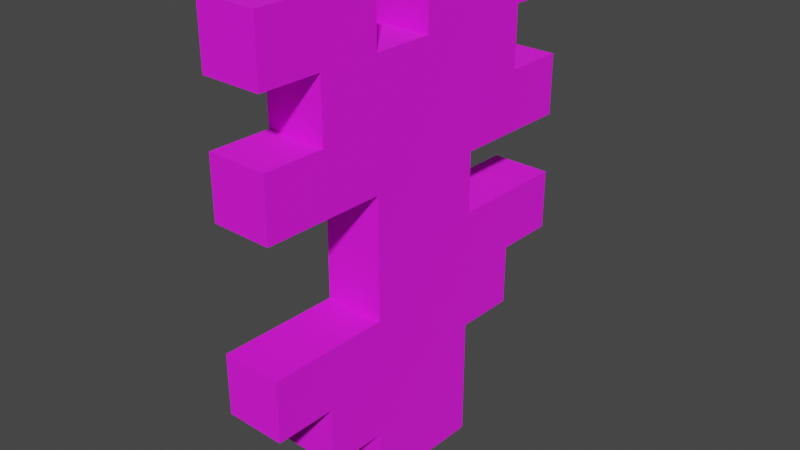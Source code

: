 # Source: dandelion.blend  (saved by Blender 2.81.16; exported with 4.5.12 LTS)
import bpy
from mathutils import Matrix  # noqa: F401  (used for matrix-valued properties, if any)

bpy.ops.wm.read_factory_settings(use_empty=True)
scene = bpy.context.scene
scene.name = 'Scene'

# ---- collections
col_collection = bpy.data.collections.new('Collection'); scene.collection.children.link(col_collection)

# ---- images (referenced by path relative to the original .blend; pixels are not part of the script)
import os
ASSET_DIR = os.environ.get("B2B_ASSET_DIR", "")  # directory of the original .blend (textures are referenced by path, not embedded)
HERE = os.path.dirname(os.path.abspath(__file__))  # packed textures are extracted next to this script under _unpacked/

def load_image(name, relpath, width, height, colorspace="sRGB"):
    """Load a texture the original file referenced (path relative to the .blend, or extracted next to this script)."""
    p = next((c for c in (os.path.join(HERE, relpath), os.path.join(ASSET_DIR, relpath)) if relpath and os.path.exists(c)), "")
    if p:
        img = bpy.data.images.load(p, check_existing=True)
        img.name = name
    else:  # same state as the original file: an image datablock whose file is absent (Cycles renders it pink)
        img = bpy.data.images.new(name, width, height)
        img.source = "FILE"
        img.filepath = "//" + (relpath or name)
    img.colorspace_settings.name = colorspace
    return img
img_dandelion_png = load_image('dandelion.png', 'dandelion.png', 1024, 1024, 'sRGB')

# ---- materials (node trees are filled in below, after node groups)
mat_material_001 = bpy.data.materials.new('Material.001')
mat_material_001.use_transparent_shadow = False

# ---- material node trees
mat_material_001.use_nodes = True; mat_material_001.node_tree.nodes.clear()
_N = mat_material_001.node_tree.nodes; _L = mat_material_001.node_tree.links
n0 = _N.new('ShaderNodeOutputMaterial'); n0.name = 'Material Output'; n0.location = (300, 300)
n1 = _N.new('ShaderNodeBsdfPrincipled'); n1.name = 'Principled BSDF'; n1.location = (10, 300)
n1.distribution = 'GGX'
n1.subsurface_method = 'BURLEY'
n1.inputs[2].default_value = 1.0
n1.inputs[3].default_value = 1.45
n1.inputs[27].default_value = (0.0, 0.0, 0.0, 1.0)
n1.inputs[28].default_value = 1.0
n2 = _N.new('ShaderNodeTexImage'); n2.name = 'Image Texture'; n2.location = (-390, 122)
n2.image = img_dandelion_png
n2.interpolation = 'Closest'
_L.new(n1.outputs[0], n0.inputs[0])
_L.new(n2.outputs[0], n1.inputs[0])
n0.is_active_output = True

# ---- world
world_world = bpy.data.worlds.new('World'); scene.world = world_world
world_world.use_nodes = True; world_world.node_tree.nodes.clear()
_N = world_world.node_tree.nodes; _L = world_world.node_tree.links
n0 = _N.new('ShaderNodeOutputWorld'); n0.name = 'World Output'; n0.location = (300, 300)
n1 = _N.new('ShaderNodeBackground'); n1.name = 'Background'; n1.location = (10, 300)
n1.inputs[0].default_value = (0.05088, 0.05088, 0.05088, 1.0)
_L.new(n1.outputs[0], n0.inputs[0])
n0.is_active_output = True
world_world.color = (0.05088, 0.05088, 0.05088)
world_world.use_sun_shadow = False
world_world.sun_shadow_jitter_overblur = 0.0

# ---- meshes
me_dandelion = bpy.data.meshes.new('dandelion')
me_dandelion.from_pydata([(-0.06184, -0.5, 0.02763), (0.0006579, -0.5, 0.02763), (0.06316, -0.5, 0.02763), (-0.1868, -0.375, 0.02763), (-0.1868, -0.3125, 0.02763), (-0.1868, -0.1875, 0.02763), (-0.1868, -0.125, 0.02763), (-0.1868, -0.0625, 0.02763), (-0.1868, 1.208e-09, 0.02763), (-0.1243, -0.4375, 0.02763), (-0.1243, -0.375, 0.02763), (-0.1243, -0.3125, 0.02763), (-0.06184, -0.5, -0.03487), (-0.1243, -0.1875, 0.02763), (-0.1243, -0.125, 0.02763), (-0.1243, -0.0625, 0.02763), (-0.1243, 1.208e-09, 0.02763), (-0.06184, -0.4375, 0.02763), (-0.06184, -0.375, 0.02763), (-0.06184, -0.3125, 0.02763), (-0.06184, -0.25, 0.02763), (-0.06184, -0.1875, 0.02763), (-0.06184, -0.125, 0.02763), (-0.06184, -0.0625, 0.02763), (-0.06184, 1.208e-09, 0.02763), (0.0006579, -0.4375, 0.02763), (0.0006579, -0.375, 0.02763), (0.0006579, -0.3125, 0.02763), (0.0006579, -0.25, 0.02763), (0.0006579, -0.1875, 0.02763), (0.0006579, -0.125, 0.02763), (0.0006579, -0.0625, 0.02763), (0.0006579, 1.208e-09, 0.02763), (0.06316, -0.4375, 0.02763), (0.06316, -0.375, 0.02763), (0.06316, -0.3125, 0.02763), (0.06316, -0.25, 0.02763), (0.06316, -0.1875, 0.02763), (0.06316, -0.125, 0.02763), (0.06316, -0.0625, 0.02763), (0.06316, 1.208e-09, 0.02763), (0.1257, -0.375, 0.02763), (0.1257, -0.3125, 0.02763), (0.1257, -0.25, 0.02763), (0.1257, -0.1875, 0.02763), (0.1257, -0.125, 0.02763), (0.1257, -0.0625, 0.02763), (0.1257, 1.208e-09, 0.02763), (0.1882, -0.3125, 0.02763), (0.1882, -0.25, 0.02763), (0.1882, -0.1875, 0.02763), (0.1882, -0.125, 0.02763), (0.1882, -0.0625, 0.02763), (0.1882, 1.208e-09, 0.02763), (0.1882, -1.524e-09, -0.03487), (0.1882, -0.0625, -0.03487), (0.1882, -0.125, -0.03487), (0.1882, -0.1875, -0.03487), (0.1882, -0.25, -0.03487), (0.1882, -0.3125, -0.03487), (0.1257, -1.524e-09, -0.03487), (0.1257, -0.0625, -0.03487), (0.1257, -0.125, -0.03487), (0.1257, -0.1875, -0.03487), (0.1257, -0.25, -0.03487), (0.1257, -0.3125, -0.03487), (0.1257, -0.375, -0.03487), (0.06316, -1.524e-09, -0.03487), (0.06316, -0.1875, -0.03487), (0.06316, -0.25, -0.03487), (0.06316, -0.375, -0.03487), (0.06316, -0.4375, -0.03487), (0.0006579, -1.524e-09, -0.03487), (0.0006579, -0.0625, -0.03487), (-0.06184, -1.524e-09, -0.03487), (-0.06184, -0.0625, -0.03487), (-0.06184, -0.1875, -0.03487), (-0.06184, -0.25, -0.03487), (-0.06184, -0.3125, -0.03487), (-0.06184, -0.4375, -0.03487), (-0.1243, -1.524e-09, -0.03487), (-0.1243, -0.0625, -0.03487), (-0.1243, -0.125, -0.03487), (-0.1243, -0.1875, -0.03487), (-0.1243, -0.3125, -0.03487), (-0.1243, -0.375, -0.03487), (-0.1243, -0.4375, -0.03487), (-0.1868, -1.524e-09, -0.03487), (-0.1868, -0.0625, -0.03487), (-0.1868, -0.125, -0.03487), (-0.1868, -0.1875, -0.03487), (-0.1868, -0.3125, -0.03487), (-0.1868, -0.375, -0.03487), (0.06316, -0.5, -0.03487), (0.0006579, -0.5, -0.03487), (0.06316, -0.0625, -0.03487), (0.06316, -0.125, -0.03487), (0.0006579, -0.125, -0.03487), (0.0006579, -0.25, -0.03487), (0.0006579, -0.1875, -0.03487), (-0.06184, -0.125, -0.03487), (0.0006579, -0.3125, -0.03487), (0.06316, -0.3125, -0.03487), (0.0006579, -0.375, -0.03487), (0.0006579, -0.4375, -0.03487), (-0.06184, -0.375, -0.03487)], [], [(3, 10, 11, 4), (5, 13, 14, 6), (50, 44, 63, 57), (7, 15, 16, 8), (9, 17, 18, 10), (10, 18, 19, 11), (51, 50, 57, 56), (32, 40, 67, 72), (13, 21, 22, 14), (14, 22, 23, 15), (15, 23, 24, 16), (0, 1, 25, 17), (17, 25, 26, 18), (18, 26, 27, 19), (19, 27, 28, 20), (20, 28, 29, 21), (21, 29, 30, 22), (22, 30, 31, 23), (19, 20, 77, 78), (1, 2, 33, 25), (25, 33, 34, 26), (26, 34, 35, 27), (27, 35, 36, 28), (28, 36, 37, 29), (29, 37, 38, 30), (30, 38, 39, 31), (31, 39, 40, 32), (34, 41, 42, 35), (35, 42, 43, 36), (43, 49, 58, 64), (37, 44, 45, 38), (38, 45, 46, 39), (39, 46, 47, 40), (42, 48, 49, 43), (7, 8, 87, 88), (44, 50, 51, 45), (44, 37, 68, 63), (46, 52, 53, 47), (48, 42, 65, 59), (0, 17, 79, 12), (5, 6, 89, 90), (46, 45, 62, 61), (2, 1, 94, 93), (49, 48, 59, 58), (36, 43, 64, 69), (23, 31, 73, 75), (1, 0, 12, 94), (16, 24, 74, 80), (9, 10, 85, 86), (41, 34, 70, 66), (8, 16, 80, 87), (3, 4, 91, 92), (42, 41, 66, 65), (31, 32, 72, 73), (15, 7, 88, 81), (37, 36, 69, 68), (21, 13, 83, 76), (6, 14, 82, 89), (13, 5, 90, 83), (11, 19, 78, 84), (24, 23, 75, 74), (34, 33, 71, 70), (4, 11, 84, 91), (17, 9, 86, 79), (33, 2, 93, 71), (47, 53, 54, 60), (10, 3, 92, 85), (52, 46, 61, 55), (20, 21, 76, 77), (53, 52, 55, 54), (40, 47, 60, 67), (14, 15, 81, 82), (45, 51, 56, 62), (95, 73, 72, 67), (96, 95, 61, 62), (55, 61, 60, 54), (64, 58, 59, 65), (61, 95, 67, 60), (97, 73, 95, 96), (63, 62, 56, 57), (100, 75, 73, 97), (79, 104, 94, 12), (76, 99, 98, 77), (99, 68, 69, 98), (100, 97, 99, 76), (97, 96, 68, 99), (82, 100, 76, 83), (81, 88, 87, 80), (81, 80, 74, 75), (89, 82, 83, 90), (82, 81, 75, 100), (68, 96, 62, 63), (104, 71, 93, 94), (102, 65, 66, 70), (98, 69, 102, 101), (77, 98, 101, 78), (69, 64, 65, 102), (78, 101, 103, 105), (101, 102, 70, 103), (105, 103, 104, 79), (103, 70, 71, 104), (85, 105, 79, 86), (84, 78, 105, 85), (91, 84, 85, 92)])
_uv = me_dandelion.uv_layers.new(name='UVMap')
_uv.uv.foreach_set('vector', [0.3125, 0.125, 0.375, 0.125, 0.375, 0.1875, 0.3125, 0.1875, 0.3125, 0.3125, 0.375, 0.3125, 0.375, 0.375, 0.3125, 0.375, 0.6875, 0.375, 0.625, 0.375, 0.625, 0.3125, 0.6875, 0.3125, 0.3125, 0.4375, 0.375, 0.4375, 0.375, 0.5, 0.3125, 0.5, 0.375, 0.0625, 0.4375, 0.0625, 0.4375, 0.125, 0.375, 0.125, 0.375, 0.125, 0.4375, 0.125, 0.4375, 0.1875, 0.375, 0.1875, 0.6875, 0.375, 0.6875, 0.3125, 0.625, 0.3125, 0.625, 0.375, 0.5, 0.4375, 0.5625, 0.4375, 0.5625, 0.5, 0.5, 0.5, 0.375, 0.3125, 0.4375, 0.3125, 0.4375, 0.375, 0.375, 0.375, 0.375, 0.375, 0.4375, 0.375, 0.4375, 0.4375, 0.375, 0.4375, 0.375, 0.4375, 0.4375, 0.4375, 0.4375, 0.5, 0.375, 0.5, 0.4375, 0.0, 0.5, 0.0, 0.5, 0.0625, 0.4375, 0.0625, 0.4375, 0.0625, 0.5, 0.0625, 0.5, 0.125, 0.4375, 0.125, 0.4375, 0.125, 0.5, 0.125, 0.5, 0.1875, 0.4375, 0.1875, 0.4375, 0.1875, 0.5, 0.1875, 0.5, 0.25, 0.4375, 0.25, 0.4375, 0.25, 0.5, 0.25, 0.5, 0.3125, 0.4375, 0.3125, 0.4375, 0.3125, 0.5, 0.3125, 0.5, 0.375, 0.4375, 0.375, 0.4375, 0.375, 0.5, 0.375, 0.5, 0.4375, 0.4375, 0.4375, 0.5, 0.1875, 0.5, 0.25, 0.4375, 0.25, 0.4375, 0.1875, 0.5, 0.0, 0.5625, 0.0, 0.5625, 0.0625, 0.5, 0.0625, 0.5, 0.0625, 0.5625, 0.0625, 0.5625, 0.125, 0.5, 0.125, 0.5, 0.125, 0.5625, 0.125, 0.5625, 0.1875, 0.5, 0.1875, 0.5, 0.1875, 0.5625, 0.1875, 0.5625, 0.25, 0.5, 0.25, 0.5, 0.25, 0.5624, 0.25, 0.5624, 0.3125, 0.5, 0.3125, 0.5, 0.3125, 0.5625, 0.3125, 0.5625, 0.375, 0.5, 0.375, 0.5, 0.375, 0.5625, 0.375, 0.5625, 0.4375, 0.5, 0.4375, 0.5, 0.4375, 0.5625, 0.4375, 0.5625, 0.5, 0.5, 0.5, 0.5625, 0.125, 0.625, 0.125, 0.625, 0.1875, 0.5625, 0.1875, 0.5625, 0.1875, 0.625, 0.1875, 0.625, 0.25, 0.5625, 0.25, 0.625, 0.1875, 0.6875, 0.1875, 0.6875, 0.25, 0.625, 0.25, 0.5625, 0.3125, 0.625, 0.3125, 0.625, 0.375, 0.5625, 0.375, 0.5625, 0.375, 0.625, 0.375, 0.625, 0.4375, 0.5625, 0.4375, 0.5625, 0.4375, 0.625, 0.4375, 0.625, 0.5, 0.5625, 0.5, 0.625, 0.1875, 0.6875, 0.1875, 0.6875, 0.25, 0.625, 0.25, 0.375, 0.4375, 0.375, 0.5, 0.3125, 0.5, 0.3125, 0.4375, 0.625, 0.3125, 0.6875, 0.3125, 0.6875, 0.375, 0.625, 0.375, 0.625, 0.375, 0.5625, 0.375, 0.5625, 0.3125, 0.625, 0.3125, 0.625, 0.4375, 0.6875, 0.4375, 0.6875, 0.5, 0.625, 0.5, 0.6875, 0.25, 0.625, 0.25, 0.625, 0.1875, 0.6875, 0.1875, 0.5, 0.0, 0.5, 0.0625, 0.4375, 0.0625, 0.4375, 0.0, 0.375, 0.3125, 0.375, 0.375, 0.3125, 0.375, 0.3125, 0.3125, 0.5625, 0.4375, 0.5625, 0.375, 0.625, 0.375, 0.625, 0.4375, 0.5625, 0.0625, 0.5, 0.0625, 0.5, 0.0, 0.5625, 0.0, 0.6875, 0.25, 0.6875, 0.1875, 0.625, 0.1875, 0.625, 0.25, 0.5625, 0.25, 0.625, 0.25, 0.625, 0.1875, 0.5625, 0.1875, 0.4375, 0.375, 0.5, 0.375, 0.5, 0.4375, 0.4375, 0.4375, 0.5, 0.0625, 0.4375, 0.0625, 0.4375, 0.0, 0.5, 0.0, 0.375, 0.4375, 0.4375, 0.4375, 0.4375, 0.5, 0.375, 0.5, 0.4375, 0.0625, 0.4375, 0.125, 0.375, 0.125, 0.375, 0.0625, 0.625, 0.1875, 0.5625, 0.1875, 0.5625, 0.125, 0.625, 0.125, 0.3125, 0.4375, 0.375, 0.4375, 0.375, 0.5, 0.3125, 0.5, 0.3125, 0.125, 0.3125, 0.1875, 0.375, 0.1875, 0.375, 0.125, 0.625, 0.1875, 0.624, 0.125, 0.5625, 0.125, 0.5625, 0.1875, 0.5625, 0.4375, 0.5625, 0.5, 0.5, 0.5, 0.5, 0.4375, 0.375, 0.5, 0.3125, 0.5, 0.3125, 0.4375, 0.375, 0.4375, 0.5625, 0.3125, 0.5625, 0.25, 0.5, 0.25, 0.5, 0.3125, 0.4375, 0.375, 0.375, 0.375, 0.375, 0.3125, 0.4375, 0.3125, 0.3125, 0.3125, 0.375, 0.3125, 0.375, 0.375, 0.3125, 0.375, 0.375, 0.375, 0.3125, 0.375, 0.3125, 0.3125, 0.375, 0.3125, 0.375, 0.125, 0.4375, 0.125, 0.4375, 0.1875, 0.375, 0.1875, 0.375, 0.5, 0.375, 0.4375, 0.4375, 0.4375, 0.4375, 0.5, 0.5, 0.125, 0.5, 0.0625, 0.562, 0.0625, 0.562, 0.125, 0.3125, 0.125, 0.375, 0.125, 0.375, 0.1875, 0.3125, 0.1875, 0.4375, 0.125, 0.375, 0.125, 0.375, 0.0625, 0.4375, 0.0625, 0.562, 0.0625, 0.562, 0.0, 0.5, 0.0, 0.5, 0.0625, 0.625, 0.5, 0.6875, 0.5, 0.6875, 0.4375, 0.625, 0.4375, 0.375, 0.1875, 0.3125, 0.1875, 0.3125, 0.125, 0.375, 0.125, 0.6875, 0.5, 0.625, 0.5, 0.625, 0.4375, 0.6875, 0.4375, 0.5, 0.25, 0.5, 0.3125, 0.4375, 0.3125, 0.4375, 0.25, 0.625, 0.5, 0.625, 0.4375, 0.6875, 0.4375, 0.6875, 0.5, 0.5625, 0.4375, 0.625, 0.4375, 0.625, 0.5, 0.5625, 0.5, 0.4375, 0.375, 0.4375, 0.4375, 0.375, 0.4375, 0.375, 0.375, 0.625, 0.375, 0.6875, 0.375, 0.6875, 0.3125, 0.625, 0.3125, 0.5625, 0.4375, 0.5, 0.4375, 0.5, 0.5, 0.5625, 0.5, 0.5625, 0.375, 0.5625, 0.4375, 0.625, 0.4375, 0.625, 0.375, 0.6875, 0.4375, 0.625, 0.4375, 0.625, 0.5, 0.6875, 0.5, 0.625, 0.25, 0.6875, 0.25, 0.6875, 0.1875, 0.625, 0.1875, 0.625, 0.4375, 0.5625, 0.4375, 0.5625, 0.5, 0.625, 0.5, 0.5, 0.375, 0.5, 0.4375, 0.5625, 0.4375, 0.5625, 0.375, 0.625, 0.3125, 0.625, 0.375, 0.6875, 0.375, 0.6875, 0.3125, 0.4375, 0.375, 0.4375, 0.4375, 0.5, 0.4375, 0.5, 0.375, 0.4375, 0.0625, 0.5, 0.0625, 0.5, 0.0, 0.4375, 0.0, 0.4375, 0.3125, 0.5, 0.3125, 0.5, 0.25, 0.4375, 0.25, 0.5, 0.3125, 0.5625, 0.3125, 0.5625, 0.25, 0.5, 0.25, 0.4375, 0.375, 0.5, 0.375, 0.5, 0.3125, 0.4375, 0.3125, 0.5, 0.375, 0.5625, 0.375, 0.5625, 0.3125, 0.5, 0.3125, 0.375, 0.375, 0.4375, 0.375, 0.4375, 0.3125, 0.375, 0.3125, 0.375, 0.4375, 0.3125, 0.4375, 0.3125, 0.5, 0.375, 0.5, 0.375, 0.4375, 0.375, 0.5, 0.4375, 0.5, 0.4375, 0.4375, 0.3125, 0.375, 0.375, 0.375, 0.375, 0.3125, 0.3125, 0.3125, 0.375, 0.375, 0.375, 0.4375, 0.4375, 0.4375, 0.4375, 0.375, 0.5625, 0.3125, 0.5625, 0.375, 0.625, 0.375, 0.625, 0.3125, 0.5, 0.0625, 0.5625, 0.0625, 0.5625, 0.0, 0.5, 0.0, 0.5625, 0.1875, 0.625, 0.1875, 0.625, 0.125, 0.5625, 0.125, 0.5, 0.25, 0.5625, 0.25, 0.5625, 0.1875, 0.5, 0.1875, 0.4375, 0.25, 0.5, 0.25, 0.5, 0.1875, 0.4375, 0.1875, 0.5625, 0.25, 0.625, 0.25, 0.625, 0.1875, 0.5625, 0.1875, 0.4375, 0.1875, 0.5, 0.1875, 0.5, 0.125, 0.4375, 0.125, 0.5, 0.1875, 0.5625, 0.1875, 0.5625, 0.125, 0.5, 0.125, 0.4375, 0.125, 0.5, 0.125, 0.5, 0.0625, 0.4375, 0.0625, 0.5, 0.125, 0.5625, 0.125, 0.5625, 0.0625, 0.5, 0.0625, 0.375, 0.125, 0.4375, 0.125, 0.4375, 0.0625, 0.375, 0.0625, 0.375, 0.1875, 0.4375, 0.1875, 0.4375, 0.125, 0.375, 0.125, 0.3125, 0.1875, 0.375, 0.1875, 0.375, 0.125, 0.3125, 0.125])
me_dandelion.materials.append(mat_material_001)
me_dandelion.use_remesh_fix_poles = True
me_dandelion.use_remesh_preserve_attributes = False
me_dandelion.use_mirror_vertex_groups = False
me_dandelion.update()

# ---- objects
ob_dandelion = bpy.data.objects.new('dandelion', me_dandelion)

# ---- transforms, parenting, visibility, modifiers, constraints
ob_dandelion.location = (0.0, 0.0, 0.6)
ob_dandelion.rotation_euler = (1.571, 0.0, 1.538)
ob_dandelion.lineart.crease_threshold = 0.0

# ---- collection membership
col_collection.objects.link(ob_dandelion)

# ---- scene / render settings (as saved in the file)
scene.frame_start = 1; scene.frame_end = 144; scene.frame_set(36)
scene.render.engine = 'BLENDER_EEVEE_NEXT'
scene.cycles.use_denoising = False
scene.cycles.samples = 128
scene.cycles.sampling_pattern = 'TABULATED_SOBOL'
scene.cycles.use_adaptive_sampling = False
scene.cycles.use_light_tree = False
scene.view_settings.view_transform = 'Filmic'
bpy.context.view_layer.update()

# ---- added for rendering (the .blend has no active camera and no usable light): camera, sun
cam_auto = bpy.data.cameras.new('AutoCamera')
cam_auto.lens = 50.0
cam_auto.sensor_width = 36.0
cam_auto.clip_end = 1000.0
ob_auto_camera = bpy.data.objects.new('AutoCamera', cam_auto)
scene.collection.objects.link(ob_auto_camera)
ob_auto_camera.location = (0.579824, -0.699326, 0.816735)
ob_auto_camera.rotation_euler = (1.09748, -7.21219e-08, 0.694738)
scene.camera = ob_auto_camera
light_auto_sun = bpy.data.lights.new('AutoSun', 'SUN')
light_auto_sun.energy = 3.0
light_auto_sun.angle = 0.0523599
ob_auto_sun = bpy.data.objects.new('AutoSun', light_auto_sun)
scene.collection.objects.link(ob_auto_sun)
ob_auto_sun.rotation_euler = (0.872665, 0.174533, 0.523599)
bpy.context.view_layer.update()
